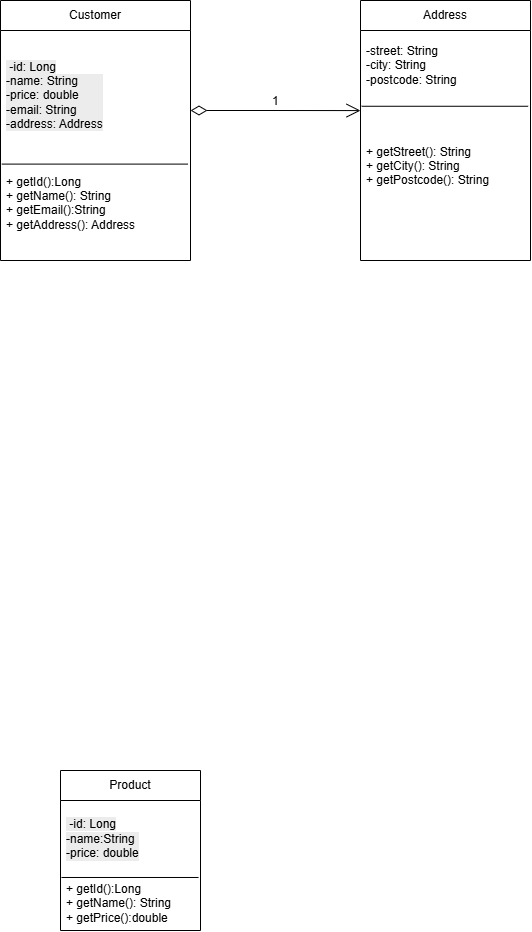

The diagram above was exported from draw.io. Its source (the exported page's mxGraphModel, read from the mxfile embedded in the PNG):
<mxGraphModel dx="683" dy="831" grid="1" gridSize="10" guides="1" tooltips="1" connect="1" arrows="1" fold="1" page="1" pageScale="1" pageWidth="827" pageHeight="1169" math="0" shadow="0">
  <root>
    <mxCell id="0" />
    <mxCell id="1" parent="0" />
    <mxCell id="iyI6hEXznXj1fan1MJys-8" parent="1" style="swimlane;fontStyle=0;childLayout=stackLayout;horizontal=1;startSize=30;horizontalStack=0;resizeParent=1;resizeParentMax=0;resizeLast=0;collapsible=1;marginBottom=0;whiteSpace=wrap;html=1;" value="Product" vertex="1">
      <mxGeometry height="160" width="140" x="210" y="1030" as="geometry" />
    </mxCell>
    <mxCell id="iyI6hEXznXj1fan1MJys-9" parent="iyI6hEXznXj1fan1MJys-8" style="text;strokeColor=none;fillColor=none;align=left;verticalAlign=middle;spacingLeft=4;spacingRight=4;overflow=hidden;points=[[0,0.5],[1,0.5]];portConstraint=eastwest;rotatable=0;whiteSpace=wrap;html=1;" value="&#10;&lt;span style=&quot;color: rgb(0, 0, 0); font-family: Helvetica; font-size: 12px; font-style: normal; font-variant-ligatures: normal; font-variant-caps: normal; font-weight: 400; letter-spacing: normal; orphans: 2; text-align: left; text-indent: 0px; text-transform: none; widows: 2; word-spacing: 0px; -webkit-text-stroke-width: 0px; white-space: normal; background-color: rgb(236, 236, 236); text-decoration-thickness: initial; text-decoration-style: initial; text-decoration-color: initial; display: inline !important; float: none;&quot;&gt;&amp;nbsp;-id: Long&lt;/span&gt;&lt;div style=&quot;forced-color-adjust: none; color: rgb(0, 0, 0); font-family: Helvetica; font-size: 12px; font-style: normal; font-variant-ligatures: normal; font-variant-caps: normal; font-weight: 400; letter-spacing: normal; orphans: 2; text-align: left; text-indent: 0px; text-transform: none; widows: 2; word-spacing: 0px; -webkit-text-stroke-width: 0px; white-space: normal; background-color: rgb(236, 236, 236); text-decoration-thickness: initial; text-decoration-style: initial; text-decoration-color: initial;&quot;&gt;-name:String&lt;/div&gt;&lt;div style=&quot;forced-color-adjust: none; color: rgb(0, 0, 0); font-family: Helvetica; font-size: 12px; font-style: normal; font-variant-ligatures: normal; font-variant-caps: normal; font-weight: 400; letter-spacing: normal; orphans: 2; text-align: left; text-indent: 0px; text-transform: none; widows: 2; word-spacing: 0px; -webkit-text-stroke-width: 0px; white-space: normal; background-color: rgb(236, 236, 236); text-decoration-thickness: initial; text-decoration-style: initial; text-decoration-color: initial;&quot;&gt;-price: double&lt;/div&gt;&#10;&#10;" vertex="1">
      <mxGeometry height="75" width="140" y="30" as="geometry" />
    </mxCell>
    <mxCell id="iyI6hEXznXj1fan1MJys-10" parent="iyI6hEXznXj1fan1MJys-8" style="text;strokeColor=none;fillColor=none;align=left;verticalAlign=middle;spacingLeft=4;spacingRight=4;overflow=hidden;points=[[0,0.5],[1,0.5]];portConstraint=eastwest;rotatable=0;whiteSpace=wrap;html=1;" value="+ getId():Long&lt;div&gt;+ getName(): String&lt;/div&gt;&lt;div&gt;+ getPrice():double&lt;/div&gt;" vertex="1">
      <mxGeometry height="55" width="140" y="105" as="geometry" />
    </mxCell>
    <mxCell id="iyI6hEXznXj1fan1MJys-16" edge="1" parent="iyI6hEXznXj1fan1MJys-8" source="iyI6hEXznXj1fan1MJys-10" style="endArrow=none;html=1;rounded=0;fontSize=12;startSize=8;endSize=8;curved=1;exitX=0.007;exitY=0.036;exitDx=0;exitDy=0;exitPerimeter=0;entryX=0.986;entryY=0.036;entryDx=0;entryDy=0;entryPerimeter=0;" target="iyI6hEXznXj1fan1MJys-10" value="">
      <mxGeometry height="50" relative="1" width="50" as="geometry">
        <mxPoint x="110" y="250" as="sourcePoint" />
        <mxPoint x="160" y="200" as="targetPoint" />
      </mxGeometry>
    </mxCell>
    <mxCell id="iyI6hEXznXj1fan1MJys-19" parent="1" style="swimlane;fontStyle=0;childLayout=stackLayout;horizontal=1;startSize=30;horizontalStack=0;resizeParent=1;resizeParentMax=0;resizeLast=0;collapsible=1;marginBottom=0;whiteSpace=wrap;html=1;" value="Customer" vertex="1">
      <mxGeometry height="260" width="190" x="150" y="260" as="geometry" />
    </mxCell>
    <mxCell id="iyI6hEXznXj1fan1MJys-20" parent="iyI6hEXznXj1fan1MJys-19" style="text;strokeColor=none;fillColor=none;align=left;verticalAlign=middle;spacingLeft=4;spacingRight=4;overflow=hidden;points=[[0,0.5],[1,0.5]];portConstraint=eastwest;rotatable=0;whiteSpace=wrap;html=1;" value="&lt;br&gt;&lt;span style=&quot;color: rgb(0, 0, 0); font-family: Helvetica; font-size: 12px; font-style: normal; font-variant-ligatures: normal; font-variant-caps: normal; font-weight: 400; letter-spacing: normal; orphans: 2; text-align: left; text-indent: 0px; text-transform: none; widows: 2; word-spacing: 0px; -webkit-text-stroke-width: 0px; white-space: normal; background-color: rgb(236, 236, 236); text-decoration-thickness: initial; text-decoration-style: initial; text-decoration-color: initial; float: none; display: inline !important;&quot;&gt;&amp;nbsp;-id: Long&lt;/span&gt;&lt;div style=&quot;forced-color-adjust: none; color: rgb(0, 0, 0); font-family: Helvetica; font-size: 12px; font-style: normal; font-variant-ligatures: normal; font-variant-caps: normal; font-weight: 400; letter-spacing: normal; orphans: 2; text-align: left; text-indent: 0px; text-transform: none; widows: 2; word-spacing: 0px; -webkit-text-stroke-width: 0px; white-space: normal; background-color: rgb(236, 236, 236); text-decoration-thickness: initial; text-decoration-style: initial; text-decoration-color: initial;&quot;&gt;-name: String&lt;/div&gt;&lt;div style=&quot;forced-color-adjust: none; color: rgb(0, 0, 0); font-family: Helvetica; font-size: 12px; font-style: normal; font-variant-ligatures: normal; font-variant-caps: normal; font-weight: 400; letter-spacing: normal; orphans: 2; text-align: left; text-indent: 0px; text-transform: none; widows: 2; word-spacing: 0px; -webkit-text-stroke-width: 0px; white-space: normal; background-color: rgb(236, 236, 236); text-decoration-thickness: initial; text-decoration-style: initial; text-decoration-color: initial;&quot;&gt;-price: double&lt;/div&gt;&lt;div style=&quot;forced-color-adjust: none; color: rgb(0, 0, 0); font-family: Helvetica; font-size: 12px; font-style: normal; font-variant-ligatures: normal; font-variant-caps: normal; font-weight: 400; letter-spacing: normal; orphans: 2; text-align: left; text-indent: 0px; text-transform: none; widows: 2; word-spacing: 0px; -webkit-text-stroke-width: 0px; white-space: normal; background-color: rgb(236, 236, 236); text-decoration-thickness: initial; text-decoration-style: initial; text-decoration-color: initial;&quot;&gt;-email: String&lt;/div&gt;&lt;div style=&quot;forced-color-adjust: none; color: rgb(0, 0, 0); font-family: Helvetica; font-size: 12px; font-style: normal; font-variant-ligatures: normal; font-variant-caps: normal; font-weight: 400; letter-spacing: normal; orphans: 2; text-align: left; text-indent: 0px; text-transform: none; widows: 2; word-spacing: 0px; -webkit-text-stroke-width: 0px; white-space: normal; background-color: rgb(236, 236, 236); text-decoration-thickness: initial; text-decoration-style: initial; text-decoration-color: initial;&quot;&gt;-address: Address&lt;/div&gt;&lt;div&gt;&lt;br/&gt;&lt;/div&gt;" vertex="1">
      <mxGeometry height="130" width="190" y="30" as="geometry" />
    </mxCell>
    <mxCell id="iyI6hEXznXj1fan1MJys-22" edge="1" parent="iyI6hEXznXj1fan1MJys-19" source="iyI6hEXznXj1fan1MJys-21" style="endArrow=none;html=1;rounded=0;fontSize=12;startSize=8;endSize=8;curved=1;exitX=0.007;exitY=0.036;exitDx=0;exitDy=0;exitPerimeter=0;entryX=0.986;entryY=0.036;entryDx=0;entryDy=0;entryPerimeter=0;" target="iyI6hEXznXj1fan1MJys-21" value="">
      <mxGeometry height="50" relative="1" width="50" as="geometry">
        <mxPoint x="110" y="250" as="sourcePoint" />
        <mxPoint x="160" y="200" as="targetPoint" />
      </mxGeometry>
    </mxCell>
    <mxCell id="iyI6hEXznXj1fan1MJys-21" parent="iyI6hEXznXj1fan1MJys-19" style="text;strokeColor=none;fillColor=none;align=left;verticalAlign=middle;spacingLeft=4;spacingRight=4;overflow=hidden;points=[[0,0.5],[1,0.5]];portConstraint=eastwest;rotatable=0;whiteSpace=wrap;html=1;" value="+ getId():Long&lt;div&gt;+ getName(): String&lt;/div&gt;&lt;div&gt;+ getEmail():String&lt;/div&gt;&lt;div&gt;+ getAddress(): Address&lt;/div&gt;&lt;div&gt;&lt;br&gt;&lt;/div&gt;" vertex="1">
      <mxGeometry height="100" width="190" y="160" as="geometry" />
    </mxCell>
    <mxCell id="iyI6hEXznXj1fan1MJys-23" parent="1" style="swimlane;fontStyle=0;childLayout=stackLayout;horizontal=1;startSize=30;horizontalStack=0;resizeParent=1;resizeParentMax=0;resizeLast=0;collapsible=1;marginBottom=0;whiteSpace=wrap;html=1;" value="Address" vertex="1">
      <mxGeometry height="260" width="170" x="510" y="260" as="geometry" />
    </mxCell>
    <mxCell id="iyI6hEXznXj1fan1MJys-24" parent="iyI6hEXznXj1fan1MJys-23" style="text;strokeColor=none;fillColor=none;align=left;verticalAlign=middle;spacingLeft=4;spacingRight=4;overflow=hidden;points=[[0,0.5],[1,0.5]];portConstraint=eastwest;rotatable=0;whiteSpace=wrap;html=1;" value="-street: String&lt;div&gt;-city: String&lt;/div&gt;&lt;div&gt;-postcode: String&lt;/div&gt;" vertex="1">
      <mxGeometry height="70" width="170" y="30" as="geometry" />
    </mxCell>
    <mxCell id="iyI6hEXznXj1fan1MJys-25" edge="1" parent="iyI6hEXznXj1fan1MJys-23" source="iyI6hEXznXj1fan1MJys-26" style="endArrow=none;html=1;rounded=0;fontSize=12;startSize=8;endSize=8;curved=1;exitX=0.007;exitY=0.036;exitDx=0;exitDy=0;exitPerimeter=0;entryX=0.986;entryY=0.036;entryDx=0;entryDy=0;entryPerimeter=0;" target="iyI6hEXznXj1fan1MJys-26" value="">
      <mxGeometry height="50" relative="1" width="50" as="geometry">
        <mxPoint x="110" y="250" as="sourcePoint" />
        <mxPoint x="160" y="200" as="targetPoint" />
      </mxGeometry>
    </mxCell>
    <mxCell id="iyI6hEXznXj1fan1MJys-26" parent="iyI6hEXznXj1fan1MJys-23" style="text;strokeColor=none;fillColor=none;align=left;verticalAlign=middle;spacingLeft=4;spacingRight=4;overflow=hidden;points=[[0,0.5],[1,0.5]];portConstraint=eastwest;rotatable=0;whiteSpace=wrap;html=1;" value="+ getStreet(): String&lt;div&gt;+ getCity(): String&lt;/div&gt;&lt;div&gt;+ getPostcode(): String&lt;/div&gt;&lt;div&gt;&lt;br&gt;&lt;/div&gt;&lt;div&gt;&lt;br&gt;&lt;/div&gt;" vertex="1">
      <mxGeometry height="160" width="170" y="100" as="geometry" />
    </mxCell>
    <mxCell id="iyI6hEXznXj1fan1MJys-28" edge="1" parent="1" style="endArrow=open;html=1;endSize=12;startArrow=diamondThin;startSize=14;startFill=0;edgeStyle=orthogonalEdgeStyle;align=left;verticalAlign=bottom;rounded=0;fontSize=12;curved=1;" value="1">
      <mxGeometry relative="1" x="-0.0594" as="geometry">
        <mxPoint as="offset" />
        <mxPoint x="340" y="370" as="sourcePoint" />
        <mxPoint x="510" y="370.08" as="targetPoint" />
      </mxGeometry>
    </mxCell>
  </root>
</mxGraphModel>